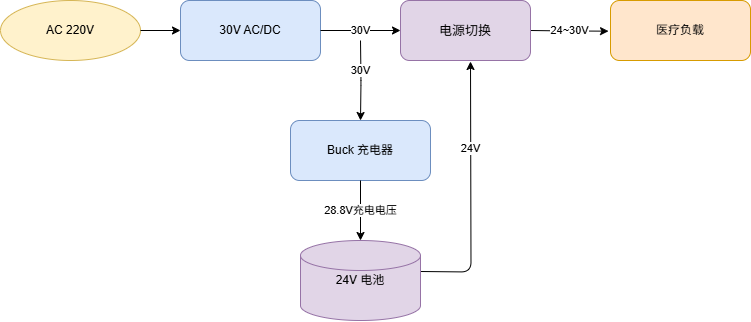

The diagram above was exported from draw.io. Its source (the exported page's mxGraphModel, read from the mxfile embedded in the PNG):
<mxGraphModel dx="1175" dy="694" grid="1" gridSize="10" guides="1" tooltips="1" connect="1" arrows="1" fold="1" page="1" pageScale="1" pageWidth="827" pageHeight="1169" math="0" shadow="0">
  <root>
    <mxCell id="0" />
    <mxCell id="1" parent="0" />
    <mxCell id="meL5Z1qcnsoCxD92k6uS-1" value="AC 220V" style="ellipse;whiteSpace=wrap;html=1;fillColor=#fff2cc;strokeColor=#d6b656;" vertex="1" parent="1">
      <mxGeometry x="280" y="220" width="140" height="60" as="geometry" />
    </mxCell>
    <mxCell id="meL5Z1qcnsoCxD92k6uS-2" value="30V AC/DC" style="rounded=1;whiteSpace=wrap;html=1;fillColor=#dae8fc;strokeColor=#6c8ebf;" vertex="1" parent="1">
      <mxGeometry x="460" y="220" width="140" height="60" as="geometry" />
    </mxCell>
    <mxCell id="meL5Z1qcnsoCxD92k6uS-6" value="医疗负载" style="rounded=1;whiteSpace=wrap;html=1;fillColor=#ffe6cc;strokeColor=#d79b00;" vertex="1" parent="1">
      <mxGeometry x="890" y="220" width="140" height="60" as="geometry" />
    </mxCell>
    <mxCell id="meL5Z1qcnsoCxD92k6uS-7" value="Buck 充电器" style="rounded=1;whiteSpace=wrap;html=1;fillColor=#dae8fc;strokeColor=#6c8ebf;" vertex="1" parent="1">
      <mxGeometry x="570" y="340" width="140" height="60" as="geometry" />
    </mxCell>
    <mxCell id="meL5Z1qcnsoCxD92k6uS-20" style="edgeStyle=orthogonalEdgeStyle;shape=connector;rounded=1;orthogonalLoop=1;jettySize=auto;html=1;strokeColor=default;align=center;verticalAlign=middle;fontFamily=Helvetica;fontSize=11;fontColor=default;labelBackgroundColor=default;endArrow=classic;" edge="1" parent="1">
      <mxGeometry relative="1" as="geometry">
        <mxPoint x="750" y="281" as="targetPoint" />
        <mxPoint x="700" y="491" as="sourcePoint" />
      </mxGeometry>
    </mxCell>
    <mxCell id="meL5Z1qcnsoCxD92k6uS-21" value="24V" style="edgeLabel;html=1;align=center;verticalAlign=middle;resizable=0;points=[];fontFamily=Helvetica;fontSize=11;fontColor=default;labelBackgroundColor=default;" vertex="1" connectable="0" parent="meL5Z1qcnsoCxD92k6uS-20">
      <mxGeometry x="0.3317" y="1" relative="1" as="geometry">
        <mxPoint as="offset" />
      </mxGeometry>
    </mxCell>
    <mxCell id="meL5Z1qcnsoCxD92k6uS-9" value="24V 电池" style="shape=cylinder3;whiteSpace=wrap;html=1;fillColor=#e1d5e7;strokeColor=#9673a6;" vertex="1" parent="1">
      <mxGeometry x="580" y="460" width="120" height="80" as="geometry" />
    </mxCell>
    <mxCell id="meL5Z1qcnsoCxD92k6uS-10" style="edgeStyle=orthogonalEdgeStyle;rounded=1;html=1;endArrow=classic;" edge="1" parent="1" source="meL5Z1qcnsoCxD92k6uS-1" target="meL5Z1qcnsoCxD92k6uS-2">
      <mxGeometry relative="1" as="geometry" />
    </mxCell>
    <mxCell id="meL5Z1qcnsoCxD92k6uS-11" value="30V" style="edgeStyle=orthogonalEdgeStyle;rounded=1;html=1;endArrow=classic;entryX=0;entryY=0.5;entryDx=0;entryDy=0;" edge="1" parent="1" source="meL5Z1qcnsoCxD92k6uS-2" target="meL5Z1qcnsoCxD92k6uS-16">
      <mxGeometry relative="1" as="geometry">
        <mxPoint x="680" y="250" as="targetPoint" />
      </mxGeometry>
    </mxCell>
    <mxCell id="meL5Z1qcnsoCxD92k6uS-12" value="24~30V" style="edgeStyle=orthogonalEdgeStyle;rounded=1;html=1;endArrow=classic;entryX=-0.014;entryY=0.511;entryDx=0;entryDy=0;entryPerimeter=0;" edge="1" parent="1" target="meL5Z1qcnsoCxD92k6uS-6">
      <mxGeometry relative="1" as="geometry">
        <mxPoint x="810" y="250" as="sourcePoint" />
        <mxPoint x="890" y="250" as="targetPoint" />
      </mxGeometry>
    </mxCell>
    <mxCell id="meL5Z1qcnsoCxD92k6uS-13" style="edgeStyle=orthogonalEdgeStyle;rounded=1;html=1;endArrow=classic;" edge="1" parent="1" target="meL5Z1qcnsoCxD92k6uS-7">
      <mxGeometry relative="1" as="geometry">
        <mxPoint x="640" y="260" as="sourcePoint" />
      </mxGeometry>
    </mxCell>
    <mxCell id="meL5Z1qcnsoCxD92k6uS-14" value="30V" style="edgeLabel;html=1;align=center;verticalAlign=middle;resizable=0;points=[];" vertex="1" connectable="0" parent="meL5Z1qcnsoCxD92k6uS-13">
      <mxGeometry x="-0.28" y="-1" relative="1" as="geometry">
        <mxPoint as="offset" />
      </mxGeometry>
    </mxCell>
    <mxCell id="meL5Z1qcnsoCxD92k6uS-15" value="28.8V充电电压" style="edgeStyle=orthogonalEdgeStyle;rounded=1;html=1;endArrow=classic;" edge="1" parent="1" source="meL5Z1qcnsoCxD92k6uS-7" target="meL5Z1qcnsoCxD92k6uS-9">
      <mxGeometry relative="1" as="geometry">
        <mxPoint as="offset" />
      </mxGeometry>
    </mxCell>
    <mxCell id="meL5Z1qcnsoCxD92k6uS-16" value="电源切换" style="rounded=1;whiteSpace=wrap;html=1;fillColor=#e1d5e7;strokeColor=#9673a6;fontSize=13;" vertex="1" parent="1">
      <mxGeometry x="680" y="220" width="130" height="60" as="geometry" />
    </mxCell>
  </root>
</mxGraphModel>